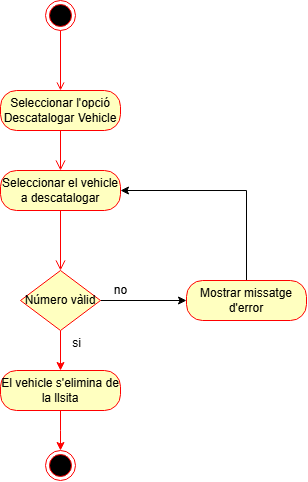

The diagram above was exported from draw.io. Its source (the exported page's mxGraphModel, read from the mxfile embedded in the PNG):
<mxGraphModel dx="1400" dy="765" grid="1" gridSize="10" guides="1" tooltips="1" connect="1" arrows="1" fold="1" page="1" pageScale="1" pageWidth="827" pageHeight="1169" math="0" shadow="0">
  <root>
    <mxCell id="0" />
    <mxCell id="1" parent="0" />
    <mxCell id="3Le1k3sepenE1xq-hTHM-4" style="edgeStyle=orthogonalEdgeStyle;rounded=0;orthogonalLoop=1;jettySize=auto;html=1;strokeColor=#FF0000;endArrow=open;endFill=0;" parent="1" source="3Le1k3sepenE1xq-hTHM-1" target="3Le1k3sepenE1xq-hTHM-2" edge="1">
      <mxGeometry relative="1" as="geometry" />
    </mxCell>
    <mxCell id="3Le1k3sepenE1xq-hTHM-1" value="" style="ellipse;html=1;shape=endState;fillColor=#000000;strokeColor=#ff0000;" parent="1" vertex="1">
      <mxGeometry x="399" y="40" width="30" height="30" as="geometry" />
    </mxCell>
    <mxCell id="3Le1k3sepenE1xq-hTHM-2" value="Seleccionar l'opció Descatalogar Vehicle" style="rounded=1;whiteSpace=wrap;html=1;arcSize=40;fontColor=#000000;fillColor=#ffffc0;strokeColor=#ff0000;" parent="1" vertex="1">
      <mxGeometry x="354" y="130" width="120" height="40" as="geometry" />
    </mxCell>
    <mxCell id="3Le1k3sepenE1xq-hTHM-3" value="" style="edgeStyle=orthogonalEdgeStyle;html=1;verticalAlign=bottom;endArrow=open;endSize=8;strokeColor=#ff0000;rounded=0;entryX=0.5;entryY=0;entryDx=0;entryDy=0;" parent="1" source="3Le1k3sepenE1xq-hTHM-2" target="3Le1k3sepenE1xq-hTHM-5" edge="1">
      <mxGeometry relative="1" as="geometry">
        <mxPoint x="414" y="260" as="targetPoint" />
      </mxGeometry>
    </mxCell>
    <mxCell id="3Le1k3sepenE1xq-hTHM-5" value="Seleccionar el vehicle a descatalogar" style="rounded=1;whiteSpace=wrap;html=1;arcSize=40;fontColor=#000000;fillColor=#ffffc0;strokeColor=#ff0000;" parent="1" vertex="1">
      <mxGeometry x="354" y="210" width="120" height="40" as="geometry" />
    </mxCell>
    <mxCell id="3Le1k3sepenE1xq-hTHM-6" value="" style="edgeStyle=orthogonalEdgeStyle;html=1;verticalAlign=bottom;endArrow=open;endSize=8;strokeColor=#ff0000;rounded=0;entryX=0.5;entryY=0;entryDx=0;entryDy=0;" parent="1" source="3Le1k3sepenE1xq-hTHM-5" target="MH8yWr8gc7nOZ2Htu36i-1" edge="1">
      <mxGeometry relative="1" as="geometry">
        <mxPoint x="414" y="300" as="targetPoint" />
      </mxGeometry>
    </mxCell>
    <mxCell id="MH8yWr8gc7nOZ2Htu36i-8" style="edgeStyle=orthogonalEdgeStyle;rounded=0;orthogonalLoop=1;jettySize=auto;html=1;entryX=0.5;entryY=0;entryDx=0;entryDy=0;strokeColor=light-dark(#ff0000, #ededed);" edge="1" parent="1" source="3Le1k3sepenE1xq-hTHM-7">
      <mxGeometry relative="1" as="geometry">
        <mxPoint x="414" y="490" as="targetPoint" />
      </mxGeometry>
    </mxCell>
    <mxCell id="3Le1k3sepenE1xq-hTHM-7" value="El vehicle s'elimina de la llsita" style="rounded=1;whiteSpace=wrap;html=1;arcSize=40;fontColor=#000000;fillColor=#ffffc0;strokeColor=#ff0000;" parent="1" vertex="1">
      <mxGeometry x="354" y="410" width="120" height="40" as="geometry" />
    </mxCell>
    <mxCell id="3Le1k3sepenE1xq-hTHM-11" value="" style="ellipse;html=1;shape=endState;fillColor=#000000;strokeColor=#ff0000;" parent="1" vertex="1">
      <mxGeometry x="399" y="490" width="30" height="30" as="geometry" />
    </mxCell>
    <mxCell id="MH8yWr8gc7nOZ2Htu36i-3" style="edgeStyle=orthogonalEdgeStyle;rounded=0;orthogonalLoop=1;jettySize=auto;html=1;entryX=0;entryY=0.5;entryDx=0;entryDy=0;" edge="1" parent="1" source="MH8yWr8gc7nOZ2Htu36i-1" target="MH8yWr8gc7nOZ2Htu36i-2">
      <mxGeometry relative="1" as="geometry" />
    </mxCell>
    <mxCell id="MH8yWr8gc7nOZ2Htu36i-5" style="edgeStyle=orthogonalEdgeStyle;rounded=0;orthogonalLoop=1;jettySize=auto;html=1;entryX=0.5;entryY=0;entryDx=0;entryDy=0;strokeColor=light-dark(#ff0000, #ededed);" edge="1" parent="1" source="MH8yWr8gc7nOZ2Htu36i-1" target="3Le1k3sepenE1xq-hTHM-7">
      <mxGeometry relative="1" as="geometry">
        <mxPoint x="414" y="460" as="targetPoint" />
      </mxGeometry>
    </mxCell>
    <mxCell id="MH8yWr8gc7nOZ2Htu36i-1" value="Número vàlid" style="rhombus;whiteSpace=wrap;html=1;fillColor=light-dark(#ffffc0, #ededed);strokeColor=light-dark(#ff0000, #ededed);" vertex="1" parent="1">
      <mxGeometry x="374" y="310" width="80" height="60" as="geometry" />
    </mxCell>
    <mxCell id="MH8yWr8gc7nOZ2Htu36i-4" style="edgeStyle=orthogonalEdgeStyle;rounded=0;orthogonalLoop=1;jettySize=auto;html=1;entryX=1;entryY=0.5;entryDx=0;entryDy=0;" edge="1" parent="1" source="MH8yWr8gc7nOZ2Htu36i-2" target="3Le1k3sepenE1xq-hTHM-5">
      <mxGeometry relative="1" as="geometry">
        <Array as="points">
          <mxPoint x="600" y="230" />
        </Array>
      </mxGeometry>
    </mxCell>
    <mxCell id="MH8yWr8gc7nOZ2Htu36i-2" value="Mostrar missatge d'error" style="rounded=1;whiteSpace=wrap;html=1;arcSize=40;fontColor=#000000;fillColor=#ffffc0;strokeColor=#ff0000;" vertex="1" parent="1">
      <mxGeometry x="540" y="320" width="120" height="40" as="geometry" />
    </mxCell>
    <mxCell id="MH8yWr8gc7nOZ2Htu36i-10" style="edgeStyle=orthogonalEdgeStyle;rounded=0;orthogonalLoop=1;jettySize=auto;html=1;entryX=0.5;entryY=0;entryDx=0;entryDy=0;strokeColor=light-dark(#ff0000, #ededed);" edge="1" parent="1" target="MH8yWr8gc7nOZ2Htu36i-18">
      <mxGeometry relative="1" as="geometry">
        <mxPoint x="414" y="530" as="sourcePoint" />
        <mxPoint x="414" y="580" as="targetPoint" />
      </mxGeometry>
    </mxCell>
    <mxCell id="MH8yWr8gc7nOZ2Htu36i-13" value="no" style="text;html=1;align=center;verticalAlign=middle;resizable=0;points=[];autosize=1;strokeColor=none;fillColor=none;" vertex="1" parent="1">
      <mxGeometry x="454" y="315" width="40" height="30" as="geometry" />
    </mxCell>
    <mxCell id="MH8yWr8gc7nOZ2Htu36i-15" value="si" style="text;html=1;align=center;verticalAlign=middle;resizable=0;points=[];autosize=1;strokeColor=none;fillColor=none;" vertex="1" parent="1">
      <mxGeometry x="415" y="368" width="30" height="30" as="geometry" />
    </mxCell>
    <mxCell id="MH8yWr8gc7nOZ2Htu36i-21" style="edgeStyle=orthogonalEdgeStyle;rounded=0;orthogonalLoop=1;jettySize=auto;html=1;entryX=0.5;entryY=0;entryDx=0;entryDy=0;strokeColor=light-dark(#ff0000, #ededed);" edge="1" parent="1" target="3Le1k3sepenE1xq-hTHM-9">
      <mxGeometry relative="1" as="geometry">
        <mxPoint x="414" y="624" as="sourcePoint" />
      </mxGeometry>
    </mxCell>
  </root>
</mxGraphModel>